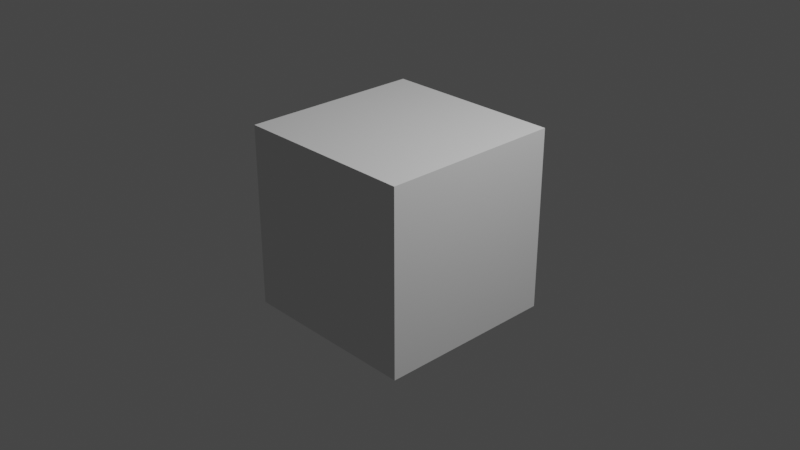# Source: scripting_trial.blend  (saved by Blender 2.93.20; exported with 4.5.12 LTS)
import bpy
from mathutils import Matrix  # noqa: F401  (used for matrix-valued properties, if any)

bpy.ops.wm.read_factory_settings(use_empty=True)
scene = bpy.context.scene
scene.name = 'Scene'

# ---- collections
col_collection = bpy.data.collections.new('Collection'); scene.collection.children.link(col_collection)

# ---- world
world_world = bpy.data.worlds.new('World'); scene.world = world_world
world_world.use_nodes = True; world_world.node_tree.nodes.clear()
_N = world_world.node_tree.nodes; _L = world_world.node_tree.links
n0 = _N.new('ShaderNodeOutputWorld'); n0.name = 'World Output'; n0.location = (300, 300)
n1 = _N.new('ShaderNodeBackground'); n1.name = 'Background'; n1.location = (10, 300)
n1.inputs[0].default_value = (0.05088, 0.05088, 0.05088, 1.0)
_L.new(n1.outputs[0], n0.inputs[0])
n0.is_active_output = True
world_world.color = (0.05088, 0.05088, 0.05088)
world_world.use_sun_shadow = False
world_world.sun_shadow_jitter_overblur = 0.0

# ---- cameras
cam_camera = bpy.data.cameras.new('Camera')
cam_camera.clip_end = 100.0
cam_camera.ortho_scale = 7.314

# ---- lights
light_light = bpy.data.lights.new('Light', 'POINT')
light_light.transmission_factor = 0.0
light_light.energy = 1000.0
light_light.shadow_soft_size = 0.1
light_light.shadow_maximum_resolution = 0.006
light_light.use_absolute_resolution = True

# ---- meshes
me_cube = bpy.data.meshes.new('Cube')
me_cube.from_pydata([(1.0, 1.0, 1.0), (1.0, 1.0, -1.0), (1.0, -1.0, 1.0), (1.0, -1.0, -1.0), (-1.0, 1.0, 1.0), (-1.0, 1.0, -1.0), (-1.0, -1.0, 1.0), (-1.0, -1.0, -1.0)], [], [(0, 4, 6, 2), (3, 2, 6, 7), (7, 6, 4, 5), (5, 1, 3, 7), (1, 0, 2, 3), (5, 4, 0, 1)])
_uv = me_cube.uv_layers.new(name='UVMap')
_uv.uv.foreach_set('vector', [0.625, 0.5, 0.875, 0.5, 0.875, 0.75, 0.625, 0.75, 0.375, 0.75, 0.625, 0.75, 0.625, 1.0, 0.375, 1.0, 0.375, 0.0, 0.625, 0.0, 0.625, 0.25, 0.375, 0.25, 0.125, 0.5, 0.375, 0.5, 0.375, 0.75, 0.125, 0.75, 0.375, 0.5, 0.625, 0.5, 0.625, 0.75, 0.375, 0.75, 0.375, 0.25, 0.625, 0.25, 0.625, 0.5, 0.375, 0.5])
me_cube.materials.append(None)
me_cube.use_remesh_preserve_volume = False
me_cube.use_remesh_preserve_attributes = False
me_cube.use_mirror_vertex_groups = False
me_cube.update()

# ---- objects
ob_cube = bpy.data.objects.new('Cube', me_cube)
ob_light = bpy.data.objects.new('Light', light_light)
ob_camera = bpy.data.objects.new('Camera', cam_camera)

# ---- transforms, parenting, visibility, modifiers, constraints
ob_cube.location = (0.0, 0.0, 0.0)
ob_cube.lock_rotations_4d = False
ob_cube.empty_display_type = 'ARROWS'
ob_cube.lineart.crease_threshold = 0.0
ob_light.location = (4.076, 1.005, 5.904)
ob_light.rotation_euler = (0.6503, 0.05522, 1.866)
ob_light.lock_rotations_4d = False
ob_light.empty_display_type = 'ARROWS'
ob_light.color = (0.0, 0.0, 0.0, 0.0)
ob_light.lineart.crease_threshold = 0.0
ob_camera.location = (7.359, -6.926, 4.958)
ob_camera.rotation_euler = (1.109, 0.0, 0.8149)
ob_camera.lock_rotations_4d = False
ob_camera.empty_display_type = 'ARROWS'
ob_camera.color = (0.0, 0.0, 0.0, 0.0)
ob_camera.display_type = 'WIRE'
ob_camera.lineart.crease_threshold = 0.0

# ---- collection membership
col_collection.objects.link(ob_cube)
col_collection.objects.link(ob_light)
col_collection.objects.link(ob_camera)

# ---- scene / render settings (as saved in the file)
scene.camera = ob_camera
scene.frame_start = 1; scene.frame_end = 250; scene.frame_set(0)
scene.render.engine = 'CYCLES'
scene.render.use_persistent_data = True
scene.cycles.feature_set = 'EXPERIMENTAL'
scene.cycles.samples = 32
scene.cycles.sampling_pattern = 'TABULATED_SOBOL'
scene.cycles.use_light_tree = False
scene.view_settings.view_transform = 'Filmic'
bpy.context.view_layer.update()
